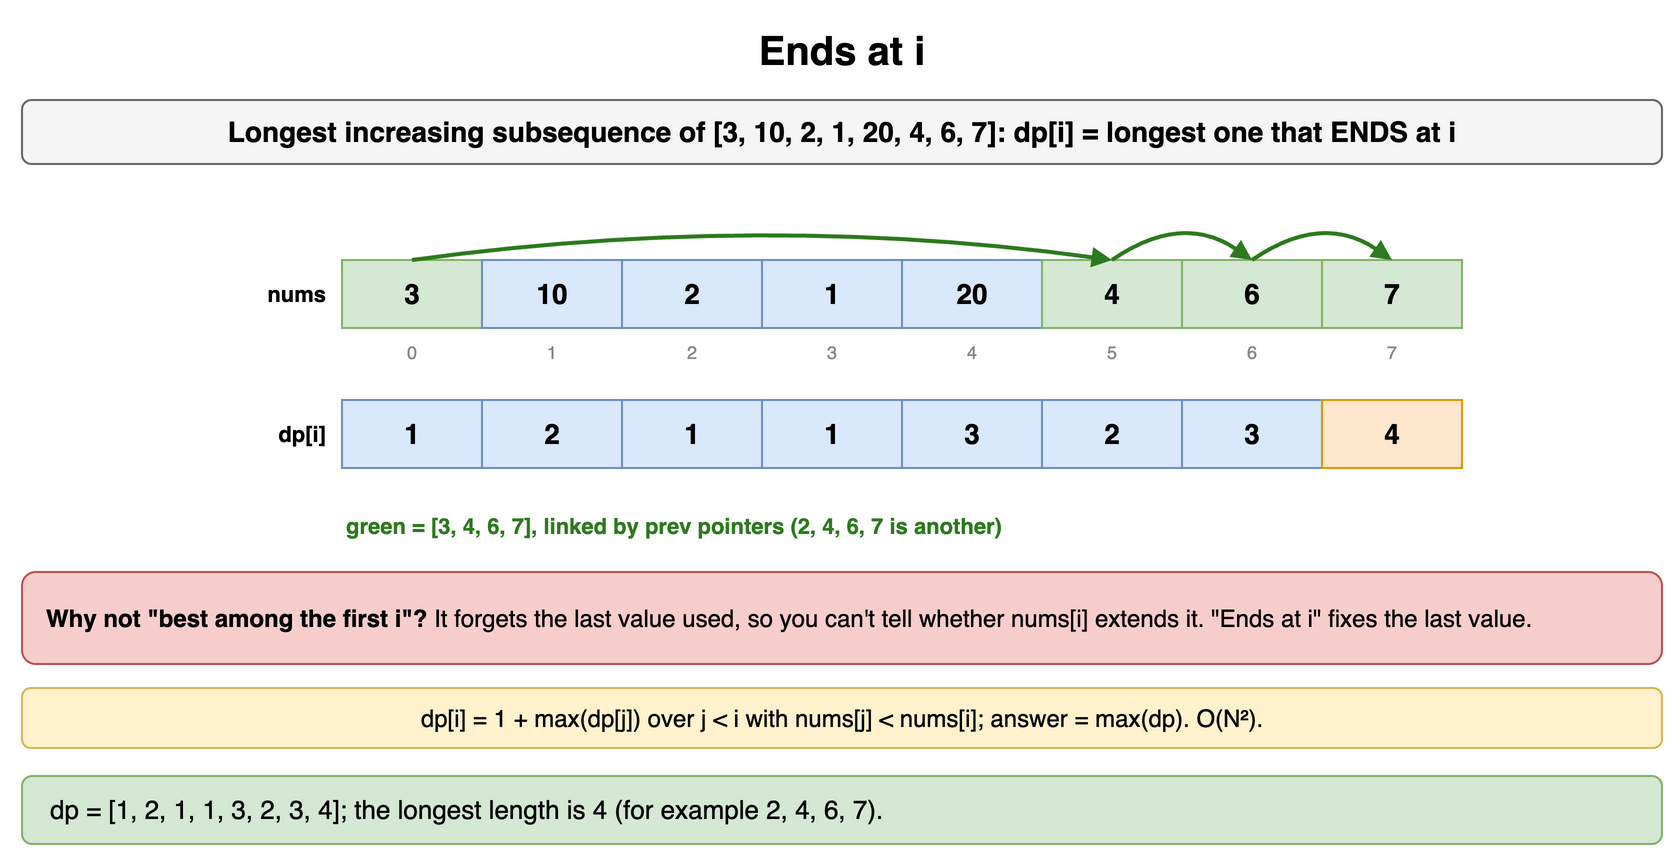

The diagram above was exported from draw.io. Its source (the exported page's mxGraphModel, read from the mxfile embedded in the PNG):
<mxGraphModel dx="900" dy="438" grid="1" gridSize="10" guides="1" tooltips="1" connect="1" arrows="1" fold="1" page="1" pageScale="1" pageWidth="900" pageHeight="438" math="0" shadow="0">
  <root>
    <mxCell id="0" />
    <mxCell id="1" parent="0" />
    <mxCell id="q141" value="Ends at i" style="text;html=1;align=center;verticalAlign=middle;whiteSpace=wrap;fontSize=20;fontStyle=1;" vertex="1" parent="1">
      <mxGeometry x="40" y="10" width="820" height="30" as="geometry" />
    </mxCell>
    <mxCell id="q142" value="Longest increasing subsequence of [3, 10, 2, 1, 20, 4, 6, 7]: dp[i] = longest one that ENDS at i" style="rounded=1;whiteSpace=wrap;html=1;fillColor=#f5f5f5;strokeColor=#666666;fontStyle=1;fontSize=14;" vertex="1" parent="1">
      <mxGeometry x="40" y="50" width="820" height="32" as="geometry" />
    </mxCell>
    <mxCell id="q143" value="nums" style="text;html=1;whiteSpace=wrap;fontSize=11;align=right;verticalAlign=middle;fontStyle=1;" vertex="1" parent="1">
      <mxGeometry x="54" y="130" width="140" height="34" as="geometry" />
    </mxCell>
    <mxCell id="q144" value="3" style="rounded=0;whiteSpace=wrap;html=1;fontStyle=1;fontSize=14;fillColor=#d5e8d4;strokeColor=#82b366;" vertex="1" parent="1">
      <mxGeometry x="200" y="130" width="70" height="34" as="geometry" />
    </mxCell>
    <mxCell id="q145" value="10" style="rounded=0;whiteSpace=wrap;html=1;fontStyle=1;fontSize=14;fillColor=#dae8fc;strokeColor=#6c8ebf;" vertex="1" parent="1">
      <mxGeometry x="270" y="130" width="70" height="34" as="geometry" />
    </mxCell>
    <mxCell id="q146" value="2" style="rounded=0;whiteSpace=wrap;html=1;fontStyle=1;fontSize=14;fillColor=#dae8fc;strokeColor=#6c8ebf;" vertex="1" parent="1">
      <mxGeometry x="340" y="130" width="70" height="34" as="geometry" />
    </mxCell>
    <mxCell id="q147" value="1" style="rounded=0;whiteSpace=wrap;html=1;fontStyle=1;fontSize=14;fillColor=#dae8fc;strokeColor=#6c8ebf;" vertex="1" parent="1">
      <mxGeometry x="410" y="130" width="70" height="34" as="geometry" />
    </mxCell>
    <mxCell id="q148" value="20" style="rounded=0;whiteSpace=wrap;html=1;fontStyle=1;fontSize=14;fillColor=#dae8fc;strokeColor=#6c8ebf;" vertex="1" parent="1">
      <mxGeometry x="480" y="130" width="70" height="34" as="geometry" />
    </mxCell>
    <mxCell id="q149" value="4" style="rounded=0;whiteSpace=wrap;html=1;fontStyle=1;fontSize=14;fillColor=#d5e8d4;strokeColor=#82b366;" vertex="1" parent="1">
      <mxGeometry x="550" y="130" width="70" height="34" as="geometry" />
    </mxCell>
    <mxCell id="q1410" value="6" style="rounded=0;whiteSpace=wrap;html=1;fontStyle=1;fontSize=14;fillColor=#d5e8d4;strokeColor=#82b366;" vertex="1" parent="1">
      <mxGeometry x="620" y="130" width="70" height="34" as="geometry" />
    </mxCell>
    <mxCell id="q1411" value="7" style="rounded=0;whiteSpace=wrap;html=1;fontStyle=1;fontSize=14;fillColor=#d5e8d4;strokeColor=#82b366;" vertex="1" parent="1">
      <mxGeometry x="690" y="130" width="70" height="34" as="geometry" />
    </mxCell>
    <mxCell id="q1412" value="0" style="text;html=1;whiteSpace=wrap;fontSize=11;fontSize=9;align=center;fontColor=#888888;" vertex="1" parent="1">
      <mxGeometry x="200" y="164" width="70" height="13" as="geometry" />
    </mxCell>
    <mxCell id="q1413" value="1" style="text;html=1;whiteSpace=wrap;fontSize=11;fontSize=9;align=center;fontColor=#888888;" vertex="1" parent="1">
      <mxGeometry x="270" y="164" width="70" height="13" as="geometry" />
    </mxCell>
    <mxCell id="q1414" value="2" style="text;html=1;whiteSpace=wrap;fontSize=11;fontSize=9;align=center;fontColor=#888888;" vertex="1" parent="1">
      <mxGeometry x="340" y="164" width="70" height="13" as="geometry" />
    </mxCell>
    <mxCell id="q1415" value="3" style="text;html=1;whiteSpace=wrap;fontSize=11;fontSize=9;align=center;fontColor=#888888;" vertex="1" parent="1">
      <mxGeometry x="410" y="164" width="70" height="13" as="geometry" />
    </mxCell>
    <mxCell id="q1416" value="4" style="text;html=1;whiteSpace=wrap;fontSize=11;fontSize=9;align=center;fontColor=#888888;" vertex="1" parent="1">
      <mxGeometry x="480" y="164" width="70" height="13" as="geometry" />
    </mxCell>
    <mxCell id="q1417" value="5" style="text;html=1;whiteSpace=wrap;fontSize=11;fontSize=9;align=center;fontColor=#888888;" vertex="1" parent="1">
      <mxGeometry x="550" y="164" width="70" height="13" as="geometry" />
    </mxCell>
    <mxCell id="q1418" value="6" style="text;html=1;whiteSpace=wrap;fontSize=11;fontSize=9;align=center;fontColor=#888888;" vertex="1" parent="1">
      <mxGeometry x="620" y="164" width="70" height="13" as="geometry" />
    </mxCell>
    <mxCell id="q1419" value="7" style="text;html=1;whiteSpace=wrap;fontSize=11;fontSize=9;align=center;fontColor=#888888;" vertex="1" parent="1">
      <mxGeometry x="690" y="164" width="70" height="13" as="geometry" />
    </mxCell>
    <mxCell id="q1420" value="dp[i]" style="text;html=1;whiteSpace=wrap;fontSize=11;align=right;verticalAlign=middle;fontStyle=1;" vertex="1" parent="1">
      <mxGeometry x="54" y="200" width="140" height="34" as="geometry" />
    </mxCell>
    <mxCell id="q1421" value="1" style="rounded=0;whiteSpace=wrap;html=1;fontStyle=1;fontSize=14;fillColor=#dae8fc;strokeColor=#6c8ebf;" vertex="1" parent="1">
      <mxGeometry x="200" y="200" width="70" height="34" as="geometry" />
    </mxCell>
    <mxCell id="q1422" value="2" style="rounded=0;whiteSpace=wrap;html=1;fontStyle=1;fontSize=14;fillColor=#dae8fc;strokeColor=#6c8ebf;" vertex="1" parent="1">
      <mxGeometry x="270" y="200" width="70" height="34" as="geometry" />
    </mxCell>
    <mxCell id="q1423" value="1" style="rounded=0;whiteSpace=wrap;html=1;fontStyle=1;fontSize=14;fillColor=#dae8fc;strokeColor=#6c8ebf;" vertex="1" parent="1">
      <mxGeometry x="340" y="200" width="70" height="34" as="geometry" />
    </mxCell>
    <mxCell id="q1424" value="1" style="rounded=0;whiteSpace=wrap;html=1;fontStyle=1;fontSize=14;fillColor=#dae8fc;strokeColor=#6c8ebf;" vertex="1" parent="1">
      <mxGeometry x="410" y="200" width="70" height="34" as="geometry" />
    </mxCell>
    <mxCell id="q1425" value="3" style="rounded=0;whiteSpace=wrap;html=1;fontStyle=1;fontSize=14;fillColor=#dae8fc;strokeColor=#6c8ebf;" vertex="1" parent="1">
      <mxGeometry x="480" y="200" width="70" height="34" as="geometry" />
    </mxCell>
    <mxCell id="q1426" value="2" style="rounded=0;whiteSpace=wrap;html=1;fontStyle=1;fontSize=14;fillColor=#dae8fc;strokeColor=#6c8ebf;" vertex="1" parent="1">
      <mxGeometry x="550" y="200" width="70" height="34" as="geometry" />
    </mxCell>
    <mxCell id="q1427" value="3" style="rounded=0;whiteSpace=wrap;html=1;fontStyle=1;fontSize=14;fillColor=#dae8fc;strokeColor=#6c8ebf;" vertex="1" parent="1">
      <mxGeometry x="620" y="200" width="70" height="34" as="geometry" />
    </mxCell>
    <mxCell id="q1428" value="4" style="rounded=0;whiteSpace=wrap;html=1;fontStyle=1;fontSize=14;fillColor=#ffe6cc;strokeColor=#d79b00;" vertex="1" parent="1">
      <mxGeometry x="690" y="200" width="70" height="34" as="geometry" />
    </mxCell>
    <mxCell id="q1429" value="" style="endArrow=block;endSize=5;html=1;strokeWidth=2;strokeColor=#2d7a1f;curved=1;fontSize=10;fontColor=#2d7a1f;labelBackgroundColor=#ffffff;" edge="1" parent="1">
      <mxGeometry relative="1" as="geometry">
        <mxPoint x="235" y="130" as="sourcePoint" />
        <mxPoint x="585" y="130" as="targetPoint" />
        <Array as="points">
          <mxPoint x="410.0" y="106" />
        </Array>
      </mxGeometry>
    </mxCell>
    <mxCell id="q1430" value="" style="endArrow=block;endSize=5;html=1;strokeWidth=2;strokeColor=#2d7a1f;curved=1;fontSize=10;fontColor=#2d7a1f;labelBackgroundColor=#ffffff;" edge="1" parent="1">
      <mxGeometry relative="1" as="geometry">
        <mxPoint x="585" y="130" as="sourcePoint" />
        <mxPoint x="655" y="130" as="targetPoint" />
        <Array as="points">
          <mxPoint x="620.0" y="106" />
        </Array>
      </mxGeometry>
    </mxCell>
    <mxCell id="q1431" value="" style="endArrow=block;endSize=5;html=1;strokeWidth=2;strokeColor=#2d7a1f;curved=1;fontSize=10;fontColor=#2d7a1f;labelBackgroundColor=#ffffff;" edge="1" parent="1">
      <mxGeometry relative="1" as="geometry">
        <mxPoint x="655" y="130" as="sourcePoint" />
        <mxPoint x="725" y="130" as="targetPoint" />
        <Array as="points">
          <mxPoint x="690.0" y="106" />
        </Array>
      </mxGeometry>
    </mxCell>
    <mxCell id="q1432" value="green = [3, 4, 6, 7], linked by prev pointers (2, 4, 6, 7 is another)" style="text;html=1;whiteSpace=wrap;fontSize=11;align=left;fontStyle=1;fontColor=#2d7a1f;" vertex="1" parent="1">
      <mxGeometry x="200" y="250" width="600" height="18" as="geometry" />
    </mxCell>
    <mxCell id="q1433" value="&lt;b&gt;Why not &quot;best among the first i&quot;?&lt;/b&gt; It forgets the last value used, so you can't tell whether nums[i] extends it. &quot;Ends at i&quot; fixes the last value." style="rounded=1;whiteSpace=wrap;html=1;fillColor=#f8cecc;strokeColor=#b85450;fontSize=12;align=left;spacingLeft=10;" vertex="1" parent="1">
      <mxGeometry x="40" y="286" width="820" height="46" as="geometry" />
    </mxCell>
    <mxCell id="q1434" value="dp[i] = 1 + max(dp[j]) over j &amp;lt; i with nums[j] &amp;lt; nums[i]; answer = max(dp). O(N²)." style="rounded=1;whiteSpace=wrap;html=1;fillColor=#fff2cc;strokeColor=#d6b656;fontSize=12;" vertex="1" parent="1">
      <mxGeometry x="40" y="344" width="820" height="30" as="geometry" />
    </mxCell>
    <mxCell id="q1435" value="dp = [1, 2, 1, 1, 3, 2, 3, 4]; the longest length is 4 (for example 2, 4, 6, 7)." style="rounded=1;whiteSpace=wrap;html=1;fillColor=#d5e8d4;strokeColor=#82b366;fontSize=13;align=left;spacingLeft=12;" vertex="1" parent="1">
      <mxGeometry x="40" y="388" width="820" height="34" as="geometry" />
    </mxCell>
  </root>
</mxGraphModel>